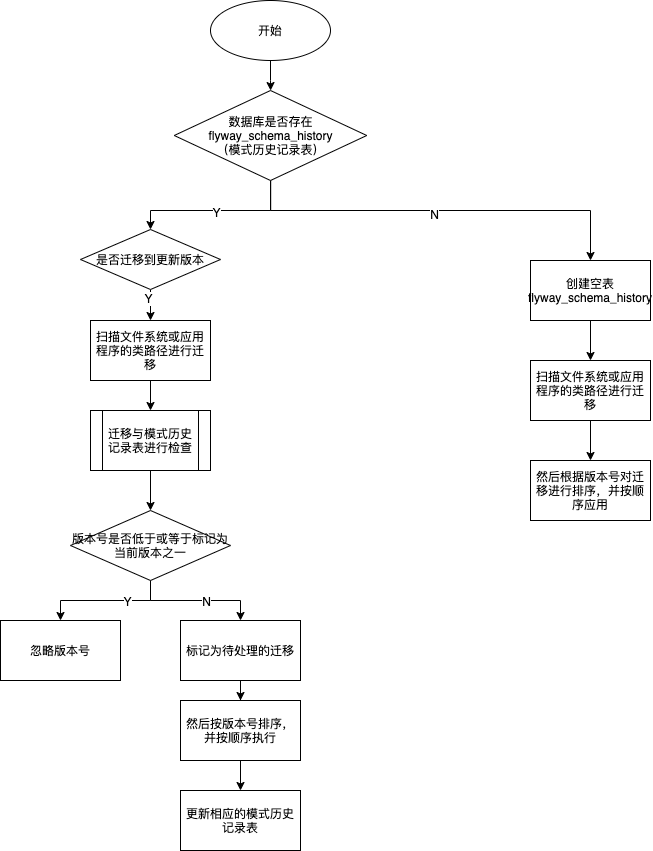

The diagram above was exported from draw.io. Its source (the exported page's mxGraphModel, read from the mxfile embedded in the PNG):
<mxGraphModel dx="686" dy="670" grid="1" gridSize="10" guides="1" tooltips="1" connect="1" arrows="1" fold="1" page="1" pageScale="1" pageWidth="827" pageHeight="1169" math="0" shadow="0">
  <root>
    <mxCell id="0" />
    <mxCell id="1" parent="0" />
    <mxCell id="cmyCORO56V4zOjCi9V80-3" value="" style="edgeStyle=orthogonalEdgeStyle;rounded=0;orthogonalLoop=1;jettySize=auto;html=1;" edge="1" parent="1" source="cmyCORO56V4zOjCi9V80-1" target="cmyCORO56V4zOjCi9V80-2">
      <mxGeometry relative="1" as="geometry" />
    </mxCell>
    <mxCell id="cmyCORO56V4zOjCi9V80-1" value="开始" style="ellipse;whiteSpace=wrap;html=1;" vertex="1" parent="1">
      <mxGeometry x="300" y="40" width="120" height="60" as="geometry" />
    </mxCell>
    <mxCell id="cmyCORO56V4zOjCi9V80-5" value="" style="edgeStyle=orthogonalEdgeStyle;rounded=0;orthogonalLoop=1;jettySize=auto;html=1;" edge="1" parent="1" source="cmyCORO56V4zOjCi9V80-2" target="cmyCORO56V4zOjCi9V80-4">
      <mxGeometry relative="1" as="geometry">
        <Array as="points">
          <mxPoint x="360" y="250" />
          <mxPoint x="680" y="250" />
        </Array>
      </mxGeometry>
    </mxCell>
    <mxCell id="cmyCORO56V4zOjCi9V80-9" value="N" style="edgeLabel;html=1;align=center;verticalAlign=middle;resizable=0;points=[];" vertex="1" connectable="0" parent="cmyCORO56V4zOjCi9V80-5">
      <mxGeometry x="-0.0366" y="-3" relative="1" as="geometry">
        <mxPoint as="offset" />
      </mxGeometry>
    </mxCell>
    <mxCell id="cmyCORO56V4zOjCi9V80-8" style="edgeStyle=orthogonalEdgeStyle;rounded=0;orthogonalLoop=1;jettySize=auto;html=1;entryX=0.5;entryY=0;entryDx=0;entryDy=0;" edge="1" parent="1" source="cmyCORO56V4zOjCi9V80-2" target="cmyCORO56V4zOjCi9V80-18">
      <mxGeometry relative="1" as="geometry">
        <mxPoint x="240" y="269" as="targetPoint" />
        <Array as="points">
          <mxPoint x="360" y="250" />
          <mxPoint x="240" y="250" />
        </Array>
      </mxGeometry>
    </mxCell>
    <mxCell id="cmyCORO56V4zOjCi9V80-10" value="Y" style="edgeLabel;html=1;align=center;verticalAlign=middle;resizable=0;points=[];" vertex="1" connectable="0" parent="cmyCORO56V4zOjCi9V80-8">
      <mxGeometry x="0.0098" y="1" relative="1" as="geometry">
        <mxPoint as="offset" />
      </mxGeometry>
    </mxCell>
    <mxCell id="cmyCORO56V4zOjCi9V80-2" value="数据库是否存在flyway_schema_history&lt;br&gt;（模式历史记录表）" style="rhombus;whiteSpace=wrap;html=1;" vertex="1" parent="1">
      <mxGeometry x="263.75" y="130" width="192.5" height="90" as="geometry" />
    </mxCell>
    <mxCell id="cmyCORO56V4zOjCi9V80-12" value="" style="edgeStyle=orthogonalEdgeStyle;rounded=0;orthogonalLoop=1;jettySize=auto;html=1;" edge="1" parent="1" source="cmyCORO56V4zOjCi9V80-4" target="cmyCORO56V4zOjCi9V80-11">
      <mxGeometry relative="1" as="geometry" />
    </mxCell>
    <mxCell id="cmyCORO56V4zOjCi9V80-4" value="创建空表flyway_schema_history" style="whiteSpace=wrap;html=1;" vertex="1" parent="1">
      <mxGeometry x="620" y="300" width="120" height="60" as="geometry" />
    </mxCell>
    <mxCell id="cmyCORO56V4zOjCi9V80-14" value="" style="edgeStyle=orthogonalEdgeStyle;rounded=0;orthogonalLoop=1;jettySize=auto;html=1;" edge="1" parent="1" source="cmyCORO56V4zOjCi9V80-11" target="cmyCORO56V4zOjCi9V80-13">
      <mxGeometry relative="1" as="geometry" />
    </mxCell>
    <mxCell id="cmyCORO56V4zOjCi9V80-11" value="扫描文件系统或应用程序的类路径进行迁移" style="whiteSpace=wrap;html=1;" vertex="1" parent="1">
      <mxGeometry x="620" y="400" width="120" height="60" as="geometry" />
    </mxCell>
    <mxCell id="cmyCORO56V4zOjCi9V80-13" value="然后根据版本号对迁移进行排序，并按顺序应用" style="whiteSpace=wrap;html=1;" vertex="1" parent="1">
      <mxGeometry x="620" y="500" width="120" height="60" as="geometry" />
    </mxCell>
    <mxCell id="cmyCORO56V4zOjCi9V80-20" value="" style="edgeStyle=orthogonalEdgeStyle;rounded=0;orthogonalLoop=1;jettySize=auto;html=1;" edge="1" parent="1" source="cmyCORO56V4zOjCi9V80-18" target="cmyCORO56V4zOjCi9V80-19">
      <mxGeometry relative="1" as="geometry" />
    </mxCell>
    <mxCell id="cmyCORO56V4zOjCi9V80-21" value="Y" style="edgeLabel;html=1;align=center;verticalAlign=middle;resizable=0;points=[];" vertex="1" connectable="0" parent="cmyCORO56V4zOjCi9V80-20">
      <mxGeometry x="-0.6735" y="-3" relative="1" as="geometry">
        <mxPoint as="offset" />
      </mxGeometry>
    </mxCell>
    <mxCell id="cmyCORO56V4zOjCi9V80-18" value="是否迁移到更新版本" style="rhombus;whiteSpace=wrap;html=1;" vertex="1" parent="1">
      <mxGeometry x="170" y="269" width="140" height="60" as="geometry" />
    </mxCell>
    <mxCell id="cmyCORO56V4zOjCi9V80-23" value="" style="edgeStyle=orthogonalEdgeStyle;rounded=0;orthogonalLoop=1;jettySize=auto;html=1;entryX=0.5;entryY=0;entryDx=0;entryDy=0;" edge="1" parent="1" source="cmyCORO56V4zOjCi9V80-19" target="cmyCORO56V4zOjCi9V80-24">
      <mxGeometry relative="1" as="geometry">
        <mxPoint x="240" y="450" as="targetPoint" />
      </mxGeometry>
    </mxCell>
    <mxCell id="cmyCORO56V4zOjCi9V80-19" value="扫描文件系统或应用程序的类路径进行迁移" style="whiteSpace=wrap;html=1;" vertex="1" parent="1">
      <mxGeometry x="180" y="360" width="120" height="60" as="geometry" />
    </mxCell>
    <mxCell id="cmyCORO56V4zOjCi9V80-26" value="" style="edgeStyle=orthogonalEdgeStyle;rounded=0;orthogonalLoop=1;jettySize=auto;html=1;" edge="1" parent="1" source="cmyCORO56V4zOjCi9V80-24" target="cmyCORO56V4zOjCi9V80-25">
      <mxGeometry relative="1" as="geometry" />
    </mxCell>
    <mxCell id="cmyCORO56V4zOjCi9V80-24" value="迁移与模式历史记录表进行检查" style="shape=process;whiteSpace=wrap;html=1;backgroundOutline=1;" vertex="1" parent="1">
      <mxGeometry x="180" y="450" width="120" height="60" as="geometry" />
    </mxCell>
    <mxCell id="cmyCORO56V4zOjCi9V80-28" value="" style="edgeStyle=orthogonalEdgeStyle;rounded=0;orthogonalLoop=1;jettySize=auto;html=1;" edge="1" parent="1" source="cmyCORO56V4zOjCi9V80-25" target="cmyCORO56V4zOjCi9V80-27">
      <mxGeometry relative="1" as="geometry" />
    </mxCell>
    <mxCell id="cmyCORO56V4zOjCi9V80-29" value="Y" style="edgeLabel;html=1;align=center;verticalAlign=middle;resizable=0;points=[];" vertex="1" connectable="0" parent="cmyCORO56V4zOjCi9V80-28">
      <mxGeometry x="-0.32" relative="1" as="geometry">
        <mxPoint as="offset" />
      </mxGeometry>
    </mxCell>
    <mxCell id="cmyCORO56V4zOjCi9V80-31" style="edgeStyle=orthogonalEdgeStyle;rounded=0;orthogonalLoop=1;jettySize=auto;html=1;" edge="1" parent="1" source="cmyCORO56V4zOjCi9V80-25" target="cmyCORO56V4zOjCi9V80-30">
      <mxGeometry relative="1" as="geometry" />
    </mxCell>
    <mxCell id="cmyCORO56V4zOjCi9V80-32" value="N" style="edgeLabel;html=1;align=center;verticalAlign=middle;resizable=0;points=[];" vertex="1" connectable="0" parent="cmyCORO56V4zOjCi9V80-31">
      <mxGeometry x="0.1538" relative="1" as="geometry">
        <mxPoint as="offset" />
      </mxGeometry>
    </mxCell>
    <mxCell id="cmyCORO56V4zOjCi9V80-25" value="版本号是否低于或等于标记为当前版本之一" style="rhombus;whiteSpace=wrap;html=1;" vertex="1" parent="1">
      <mxGeometry x="160" y="550" width="160" height="70" as="geometry" />
    </mxCell>
    <mxCell id="cmyCORO56V4zOjCi9V80-27" value="忽略版本号" style="whiteSpace=wrap;html=1;" vertex="1" parent="1">
      <mxGeometry x="90" y="660" width="120" height="60" as="geometry" />
    </mxCell>
    <mxCell id="cmyCORO56V4zOjCi9V80-34" value="" style="edgeStyle=orthogonalEdgeStyle;rounded=0;orthogonalLoop=1;jettySize=auto;html=1;" edge="1" parent="1" source="cmyCORO56V4zOjCi9V80-30" target="cmyCORO56V4zOjCi9V80-33">
      <mxGeometry relative="1" as="geometry" />
    </mxCell>
    <mxCell id="cmyCORO56V4zOjCi9V80-30" value="标记为待处理的迁移" style="whiteSpace=wrap;html=1;" vertex="1" parent="1">
      <mxGeometry x="270" y="660" width="120" height="60" as="geometry" />
    </mxCell>
    <mxCell id="cmyCORO56V4zOjCi9V80-36" value="" style="edgeStyle=orthogonalEdgeStyle;rounded=0;orthogonalLoop=1;jettySize=auto;html=1;" edge="1" parent="1" source="cmyCORO56V4zOjCi9V80-33" target="cmyCORO56V4zOjCi9V80-35">
      <mxGeometry relative="1" as="geometry" />
    </mxCell>
    <mxCell id="cmyCORO56V4zOjCi9V80-33" value="然后按版本号排序，并按顺序执行" style="whiteSpace=wrap;html=1;" vertex="1" parent="1">
      <mxGeometry x="270" y="740" width="120" height="60" as="geometry" />
    </mxCell>
    <mxCell id="cmyCORO56V4zOjCi9V80-35" value="更新相应的模式历史记录表" style="whiteSpace=wrap;html=1;" vertex="1" parent="1">
      <mxGeometry x="270" y="830" width="120" height="60" as="geometry" />
    </mxCell>
  </root>
</mxGraphModel>